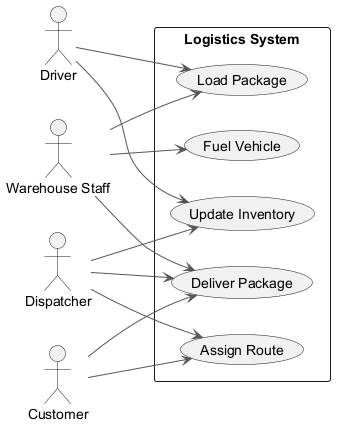

The diagram above was rendered by PlantUML. Its source (embedded in the PNG):
@startuml
skinparam monochrome true
skinparam ArrowColor #555555
left to right direction
actor "Driver" as Driver
actor "Warehouse Staff" as WarehouseStaff
actor "Customer" as Customer
actor "Dispatcher" as Dispatcher
rectangle "Logistics System" {
  usecase "Load Package" as UC_LoadPackage
  usecase "Deliver Package" as UC_DeliverPackage
  usecase "Fuel Vehicle" as UC_FuelVehicle
  usecase "Assign Route" as UC_AssignRoute
  usecase "Update Inventory" as UC_UpdateInventory
}
Driver --> UC_LoadPackage
Driver --> UC_UpdateInventory
WarehouseStaff --> UC_FuelVehicle
WarehouseStaff --> UC_DeliverPackage
WarehouseStaff --> UC_LoadPackage
Customer --> UC_DeliverPackage
Customer --> UC_AssignRoute
Dispatcher --> UC_UpdateInventory
Dispatcher --> UC_AssignRoute
Dispatcher --> UC_DeliverPackage
@enduml